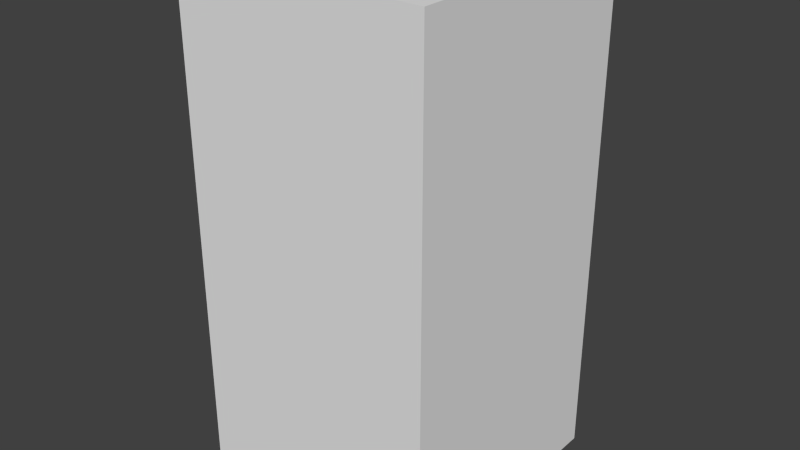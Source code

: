 # Source: redArrowOne.blend  (saved by Blender 2.68.0; exported with 4.5.12 LTS)
import bpy
from mathutils import Matrix  # noqa: F401  (used for matrix-valued properties, if any)

bpy.ops.wm.read_factory_settings(use_empty=True)
scene = bpy.context.scene
scene.name = 'Scene'

# ---- collections
col_collection_1 = bpy.data.collections.new('Collection 1'); scene.collection.children.link(col_collection_1)

# ---- world
world_world = bpy.data.worlds.new('World'); scene.world = world_world
world_world.color = (0.05088, 0.05088, 0.05088)
world_world.use_sun_shadow = False
world_world.sun_shadow_jitter_overblur = 0.0
world_world.cycles.sampling_method = 'MANUAL'
world_world.cycles.sample_map_resolution = 256

# ---- meshes
me_redarrowone = bpy.data.meshes.new('redArrowOne')
me_redarrowone.from_pydata([(-0.5, -0.5, -1.0), (-0.5, 0.5, -1.0), (0.5, 0.5, -1.0), (0.5, -0.5, -1.0), (-0.5, -0.5, 1.0), (-0.5, 0.5, 1.0), (0.5, 0.5, 1.0), (0.5, -0.5, 1.0)], [], [(4, 5, 1, 0), (5, 6, 2, 1), (6, 7, 3, 2), (7, 4, 0, 3), (0, 1, 2, 3), (7, 6, 5, 4)])
me_redarrowone.use_remesh_preserve_volume = False
me_redarrowone.use_remesh_preserve_attributes = False
me_redarrowone.use_mirror_vertex_groups = False
me_redarrowone.update()

# ---- objects
ob_redarrowone = bpy.data.objects.new('redArrowOne', me_redarrowone)

# ---- transforms, parenting, visibility, modifiers, constraints
ob_redarrowone.location = (0.0, 0.0, 0.0)
ob_redarrowone.lineart.crease_threshold = 0.0

# ---- collection membership
col_collection_1.objects.link(ob_redarrowone)

# ---- scene / render settings (as saved in the file)
scene.frame_start = 1; scene.frame_end = 250; scene.frame_set(1)
scene.render.engine = 'BLENDER_EEVEE_NEXT'
scene.render.image_settings.color_mode = 'RGB'
scene.render.image_settings.compression = 90
scene.render.resolution_percentage = 50
scene.render.dither_intensity = 0.0
scene.cycles.use_denoising = False
scene.cycles.samples = 10
scene.cycles.sampling_pattern = 'TABULATED_SOBOL'
scene.cycles.light_sampling_threshold = 0.0
scene.cycles.use_adaptive_sampling = False
scene.cycles.use_light_tree = False
scene.cycles.blur_glossy = 0.0
scene.cycles.volume_bounces = 1
scene.cycles.pixel_filter_type = 'GAUSSIAN'
scene.cycles.sample_clamp_indirect = 0.0
scene.view_settings.view_transform = 'Standard'
bpy.context.view_layer.update()

# ---- added for rendering (the .blend has no active camera and no usable light): camera, sun
cam_auto = bpy.data.cameras.new('AutoCamera')
cam_auto.lens = 50.0
cam_auto.sensor_width = 36.0
cam_auto.clip_end = 1000.0
ob_auto_camera = bpy.data.objects.new('AutoCamera', cam_auto)
scene.collection.objects.link(ob_auto_camera)
ob_auto_camera.location = (2.26633, -2.71959, 1.81306)
ob_auto_camera.rotation_euler = (1.09748, -7.21219e-08, 0.694738)
scene.camera = ob_auto_camera
light_auto_sun = bpy.data.lights.new('AutoSun', 'SUN')
light_auto_sun.energy = 3.0
light_auto_sun.angle = 0.0523599
ob_auto_sun = bpy.data.objects.new('AutoSun', light_auto_sun)
scene.collection.objects.link(ob_auto_sun)
ob_auto_sun.rotation_euler = (0.872665, 0.174533, 0.523599)
bpy.context.view_layer.update()
